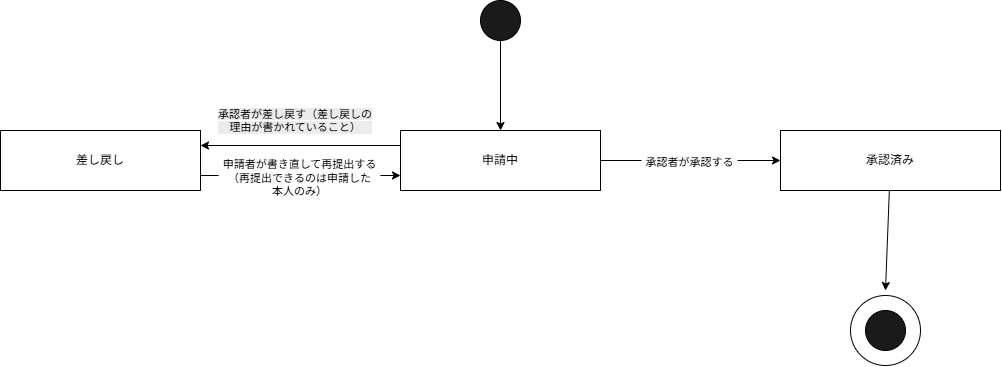

The diagram above was exported from draw.io. Its source (the exported page's mxGraphModel, read from the mxfile embedded in the PNG):
<mxGraphModel dx="1241" dy="676" grid="1" gridSize="10" guides="1" tooltips="1" connect="1" arrows="1" fold="1" page="1" pageScale="1" pageWidth="827" pageHeight="1169" math="0" shadow="0">
  <root>
    <mxCell id="0" />
    <mxCell id="1" parent="0" />
    <mxCell id="tmVA-_wDSa3nCH-YsApd-9" parent="1" style="ellipse;whiteSpace=wrap;html=1;shapeInside=1;aspect=fixed;" value="" vertex="1">
      <mxGeometry height="70" width="70" x="850" y="335" as="geometry" />
    </mxCell>
    <mxCell id="tmVA-_wDSa3nCH-YsApd-4" edge="1" parent="1" source="tmVA-_wDSa3nCH-YsApd-3" style="edgeStyle=orthogonalEdgeStyle;rounded=0;orthogonalLoop=1;jettySize=auto;html=1;defaultLabelBackgroundColor=page;labelPadding=0 4;exitX=0;exitY=0.75;exitDx=0;exitDy=0;entryX=1;entryY=0.75;entryDx=0;entryDy=0;endArrow=none;endFill=0;startArrow=classic;startFill=1;" target="tmVA-_wDSa3nCH-YsApd-1">
      <mxGeometry relative="1" as="geometry">
        <mxPoint x="210" y="210" as="targetPoint" />
      </mxGeometry>
    </mxCell>
    <mxCell id="tmVA-_wDSa3nCH-YsApd-13" connectable="0" parent="tmVA-_wDSa3nCH-YsApd-4" style="edgeLabel;html=1;align=center;verticalAlign=middle;resizable=0;points=[];inheritText=1;defaultLabelBackgroundColor=page;labelPadding=0 4;" value="&lt;br&gt;&lt;div&gt;申請者が書き直して再提出する&lt;/div&gt;&lt;div&gt;（再提出できるのは申請した&lt;/div&gt;&lt;div&gt;本人のみ）&lt;/div&gt;" vertex="1">
      <mxGeometry relative="1" x="0.0244" y="-4" as="geometry">
        <mxPoint as="offset" />
      </mxGeometry>
    </mxCell>
    <mxCell id="tmVA-_wDSa3nCH-YsApd-1" parent="1" style="rounded=0;whiteSpace=wrap;html=1;" value="差し戻し" vertex="1">
      <mxGeometry height="60" width="200" y="170" as="geometry" />
    </mxCell>
    <mxCell id="tmVA-_wDSa3nCH-YsApd-2" parent="1" style="rounded=0;whiteSpace=wrap;html=1;" value="承認済み" vertex="1">
      <mxGeometry height="60" width="220" x="780" y="170" as="geometry" />
    </mxCell>
    <mxCell id="tmVA-_wDSa3nCH-YsApd-5" edge="1" parent="1" source="tmVA-_wDSa3nCH-YsApd-3" style="edgeStyle=orthogonalEdgeStyle;rounded=0;orthogonalLoop=1;jettySize=auto;html=1;entryX=0;entryY=0.5;entryDx=0;entryDy=0;defaultLabelBackgroundColor=page;labelPadding=0 4;" target="tmVA-_wDSa3nCH-YsApd-2">
      <mxGeometry relative="1" as="geometry" />
    </mxCell>
    <mxCell id="tmVA-_wDSa3nCH-YsApd-12" connectable="0" parent="tmVA-_wDSa3nCH-YsApd-5" style="edgeLabel;html=1;align=center;verticalAlign=middle;resizable=0;points=[];inheritText=1;defaultLabelBackgroundColor=page;labelPadding=0 4;" value="承認者が承認する" vertex="1">
      <mxGeometry relative="1" x="-0.0205" y="-1" as="geometry">
        <mxPoint as="offset" />
      </mxGeometry>
    </mxCell>
    <mxCell id="tmVA-_wDSa3nCH-YsApd-3" parent="1" style="rounded=0;whiteSpace=wrap;html=1;" value="申請中" vertex="1">
      <mxGeometry height="60" width="200" x="400" y="170" as="geometry" />
    </mxCell>
    <mxCell id="tmVA-_wDSa3nCH-YsApd-11" edge="1" parent="1" source="tmVA-_wDSa3nCH-YsApd-6" style="edgeStyle=orthogonalEdgeStyle;rounded=0;orthogonalLoop=1;jettySize=auto;html=1;entryX=0.5;entryY=0;entryDx=0;entryDy=0;defaultLabelBackgroundColor=page;labelPadding=0 4;" target="tmVA-_wDSa3nCH-YsApd-3">
      <mxGeometry relative="1" as="geometry" />
    </mxCell>
    <mxCell id="tmVA-_wDSa3nCH-YsApd-6" parent="1" style="ellipse;whiteSpace=wrap;html=1;shapeInside=1;aspect=fixed;fillColor=#1A1A1A;" value="" vertex="1">
      <mxGeometry height="40" width="40" x="480" y="40" as="geometry" />
    </mxCell>
    <mxCell id="tmVA-_wDSa3nCH-YsApd-8" parent="1" style="ellipse;whiteSpace=wrap;html=1;shapeInside=1;aspect=fixed;fillColor=#1A1A1A;" value="" vertex="1">
      <mxGeometry height="40" width="40" x="865" y="350" as="geometry" />
    </mxCell>
    <mxCell id="tmVA-_wDSa3nCH-YsApd-10" edge="1" parent="1" source="tmVA-_wDSa3nCH-YsApd-2" style="rounded=0;orthogonalLoop=1;jettySize=auto;html=1;defaultLabelBackgroundColor=page;labelPadding=0 4;">
      <mxGeometry relative="1" as="geometry">
        <mxPoint x="885" y="330" as="targetPoint" />
      </mxGeometry>
    </mxCell>
    <mxCell id="tmVA-_wDSa3nCH-YsApd-14" edge="1" parent="1" source="tmVA-_wDSa3nCH-YsApd-1" style="endArrow=none;html=1;rounded=0;defaultLabelBackgroundColor=page;labelPadding=0 4;exitX=1;exitY=0.25;exitDx=0;exitDy=0;entryX=0;entryY=0.25;entryDx=0;entryDy=0;endFill=0;startArrow=classic;startFill=1;" target="tmVA-_wDSa3nCH-YsApd-3" value="">
      <mxGeometry height="50" relative="1" width="50" as="geometry">
        <mxPoint x="490" y="330" as="sourcePoint" />
        <mxPoint x="540" y="280" as="targetPoint" />
      </mxGeometry>
    </mxCell>
    <mxCell id="tmVA-_wDSa3nCH-YsApd-16" parent="1" style="text;html=1;whiteSpace=wrap;strokeColor=none;fillColor=none;align=center;verticalAlign=middle;rounded=0;" value="&lt;br&gt;&lt;span style=&quot;color: rgb(0, 0, 0); font-family: Helvetica; font-size: 11px; font-style: normal; font-variant-ligatures: normal; font-variant-caps: normal; font-weight: 400; letter-spacing: normal; orphans: 2; text-align: center; text-indent: 0px; text-transform: none; widows: 2; word-spacing: 0px; -webkit-text-stroke-width: 0px; white-space: nowrap; background-color: rgb(236, 236, 236); text-decoration-thickness: initial; text-decoration-style: initial; text-decoration-color: initial; float: none; display: inline !important;&quot;&gt;承認者が差し戻す（差し戻しの&lt;/span&gt;&lt;div style=&quot;forced-color-adjust: none; color: rgb(0, 0, 0); font-family: Helvetica; font-size: 11px; font-style: normal; font-variant-ligatures: normal; font-variant-caps: normal; font-weight: 400; letter-spacing: normal; orphans: 2; text-align: center; text-indent: 0px; text-transform: none; widows: 2; word-spacing: 0px; -webkit-text-stroke-width: 0px; white-space: nowrap; background-color: rgb(236, 236, 236); text-decoration-thickness: initial; text-decoration-style: initial; text-decoration-color: initial;&quot;&gt;理由が書かれていること）&lt;/div&gt;&lt;div&gt;&lt;br/&gt;&lt;/div&gt;" vertex="1">
      <mxGeometry height="40" width="150" x="220" y="140" as="geometry" />
    </mxCell>
  </root>
</mxGraphModel>